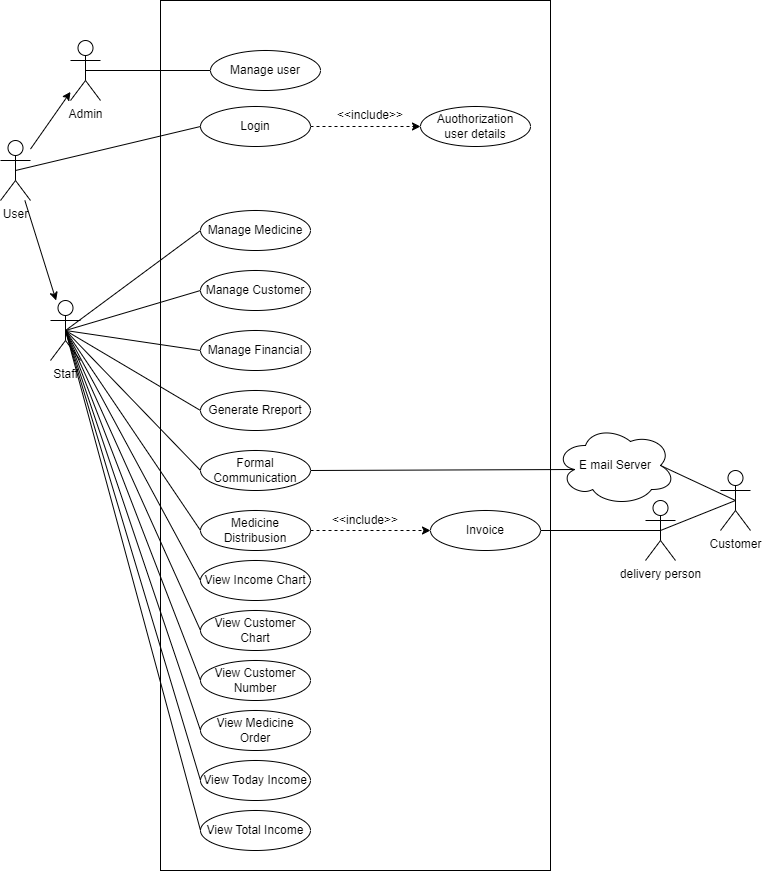

The diagram above was exported from draw.io. Its source (the exported page's mxGraphModel, read from the mxfile embedded in the PNG):
<mxGraphModel dx="880" dy="456" grid="1" gridSize="10" guides="1" tooltips="1" connect="1" arrows="1" fold="1" page="1" pageScale="1" pageWidth="850" pageHeight="1100" math="0" shadow="0" extFonts="Permanent Marker^https://fonts.googleapis.com/css?family=Permanent+Marker">
  <root>
    <mxCell id="0" />
    <mxCell id="1" parent="0" />
    <mxCell id="pWUu4n21JGwg7rA0w0O--8" value="" style="rounded=0;whiteSpace=wrap;html=1;" parent="1" vertex="1">
      <mxGeometry x="220" y="110" width="390" height="870" as="geometry" />
    </mxCell>
    <mxCell id="pWUu4n21JGwg7rA0w0O--14" value="" style="rounded=0;orthogonalLoop=1;jettySize=auto;html=1;" parent="1" source="pWUu4n21JGwg7rA0w0O--9" target="pWUu4n21JGwg7rA0w0O--13" edge="1">
      <mxGeometry relative="1" as="geometry" />
    </mxCell>
    <mxCell id="pWUu4n21JGwg7rA0w0O--16" value="" style="rounded=0;orthogonalLoop=1;jettySize=auto;html=1;" parent="1" source="pWUu4n21JGwg7rA0w0O--9" target="pWUu4n21JGwg7rA0w0O--15" edge="1">
      <mxGeometry relative="1" as="geometry" />
    </mxCell>
    <mxCell id="pWUu4n21JGwg7rA0w0O--9" value="User" style="shape=umlActor;verticalLabelPosition=bottom;verticalAlign=top;html=1;outlineConnect=0;" parent="1" vertex="1">
      <mxGeometry x="60" y="250" width="30" height="60" as="geometry" />
    </mxCell>
    <mxCell id="pWUu4n21JGwg7rA0w0O--44" style="rounded=0;orthogonalLoop=1;jettySize=auto;html=1;exitX=1;exitY=0.5;exitDx=0;exitDy=0;entryX=0;entryY=0.5;entryDx=0;entryDy=0;dashed=1;endArrow=classic;endFill=1;" parent="1" source="pWUu4n21JGwg7rA0w0O--12" target="pWUu4n21JGwg7rA0w0O--22" edge="1">
      <mxGeometry relative="1" as="geometry" />
    </mxCell>
    <mxCell id="pWUu4n21JGwg7rA0w0O--12" value="Login" style="ellipse;whiteSpace=wrap;html=1;" parent="1" vertex="1">
      <mxGeometry x="260" y="216" width="110" height="40" as="geometry" />
    </mxCell>
    <mxCell id="pWUu4n21JGwg7rA0w0O--26" style="rounded=0;orthogonalLoop=1;jettySize=auto;html=1;exitX=0.5;exitY=0.5;exitDx=0;exitDy=0;exitPerimeter=0;entryX=0;entryY=0.5;entryDx=0;entryDy=0;endArrow=none;endFill=0;" parent="1" source="pWUu4n21JGwg7rA0w0O--13" target="pWUu4n21JGwg7rA0w0O--25" edge="1">
      <mxGeometry relative="1" as="geometry" />
    </mxCell>
    <mxCell id="pWUu4n21JGwg7rA0w0O--27" style="rounded=0;orthogonalLoop=1;jettySize=auto;html=1;exitX=0.5;exitY=0.5;exitDx=0;exitDy=0;exitPerimeter=0;entryX=0;entryY=0.5;entryDx=0;entryDy=0;endArrow=none;endFill=0;" parent="1" source="pWUu4n21JGwg7rA0w0O--13" target="pWUu4n21JGwg7rA0w0O--24" edge="1">
      <mxGeometry relative="1" as="geometry" />
    </mxCell>
    <mxCell id="pWUu4n21JGwg7rA0w0O--31" style="rounded=0;orthogonalLoop=1;jettySize=auto;html=1;exitX=0.5;exitY=0.5;exitDx=0;exitDy=0;exitPerimeter=0;entryX=0;entryY=0.5;entryDx=0;entryDy=0;endArrow=none;endFill=0;" parent="1" source="pWUu4n21JGwg7rA0w0O--13" target="pWUu4n21JGwg7rA0w0O--28" edge="1">
      <mxGeometry relative="1" as="geometry" />
    </mxCell>
    <mxCell id="pWUu4n21JGwg7rA0w0O--13" value="Staff" style="shape=umlActor;verticalLabelPosition=bottom;verticalAlign=top;html=1;outlineConnect=0;" parent="1" vertex="1">
      <mxGeometry x="110" y="410" width="30" height="60" as="geometry" />
    </mxCell>
    <mxCell id="pWUu4n21JGwg7rA0w0O--18" style="rounded=0;orthogonalLoop=1;jettySize=auto;html=1;exitX=0.5;exitY=0.5;exitDx=0;exitDy=0;exitPerimeter=0;entryX=0;entryY=0.5;entryDx=0;entryDy=0;endArrow=none;endFill=0;" parent="1" source="pWUu4n21JGwg7rA0w0O--9" target="pWUu4n21JGwg7rA0w0O--12" edge="1">
      <mxGeometry relative="1" as="geometry" />
    </mxCell>
    <mxCell id="pWUu4n21JGwg7rA0w0O--46" style="rounded=0;orthogonalLoop=1;jettySize=auto;html=1;exitX=0.5;exitY=0.5;exitDx=0;exitDy=0;exitPerimeter=0;entryX=0;entryY=0.5;entryDx=0;entryDy=0;endArrow=none;endFill=0;" parent="1" source="pWUu4n21JGwg7rA0w0O--15" target="pWUu4n21JGwg7rA0w0O--33" edge="1">
      <mxGeometry relative="1" as="geometry" />
    </mxCell>
    <mxCell id="pWUu4n21JGwg7rA0w0O--15" value="Admin" style="shape=umlActor;verticalLabelPosition=bottom;verticalAlign=top;html=1;outlineConnect=0;" parent="1" vertex="1">
      <mxGeometry x="130" y="150" width="30" height="60" as="geometry" />
    </mxCell>
    <mxCell id="pWUu4n21JGwg7rA0w0O--22" value="Auothorization&lt;br&gt;user details" style="ellipse;whiteSpace=wrap;html=1;" parent="1" vertex="1">
      <mxGeometry x="480" y="216" width="110" height="40" as="geometry" />
    </mxCell>
    <mxCell id="pWUu4n21JGwg7rA0w0O--24" value="Manage Medicine" style="ellipse;whiteSpace=wrap;html=1;" parent="1" vertex="1">
      <mxGeometry x="260" y="320" width="110" height="40" as="geometry" />
    </mxCell>
    <mxCell id="pWUu4n21JGwg7rA0w0O--25" value="Manage Customer" style="ellipse;whiteSpace=wrap;html=1;" parent="1" vertex="1">
      <mxGeometry x="260" y="380" width="110" height="40" as="geometry" />
    </mxCell>
    <mxCell id="pWUu4n21JGwg7rA0w0O--28" value="Generate Rreport" style="ellipse;whiteSpace=wrap;html=1;" parent="1" vertex="1">
      <mxGeometry x="260" y="500" width="110" height="40" as="geometry" />
    </mxCell>
    <mxCell id="pWUu4n21JGwg7rA0w0O--30" style="rounded=0;orthogonalLoop=1;jettySize=auto;html=1;exitX=0;exitY=0.5;exitDx=0;exitDy=0;entryX=0.5;entryY=0.5;entryDx=0;entryDy=0;entryPerimeter=0;endArrow=none;endFill=0;" parent="1" source="pWUu4n21JGwg7rA0w0O--29" target="pWUu4n21JGwg7rA0w0O--13" edge="1">
      <mxGeometry relative="1" as="geometry" />
    </mxCell>
    <mxCell id="pWUu4n21JGwg7rA0w0O--29" value="Manage Financial" style="ellipse;whiteSpace=wrap;html=1;" parent="1" vertex="1">
      <mxGeometry x="260" y="440" width="110" height="40" as="geometry" />
    </mxCell>
    <mxCell id="pWUu4n21JGwg7rA0w0O--33" value="Manage user" style="ellipse;whiteSpace=wrap;html=1;" parent="1" vertex="1">
      <mxGeometry x="270" y="160" width="110" height="40" as="geometry" />
    </mxCell>
    <mxCell id="pWUu4n21JGwg7rA0w0O--36" style="rounded=0;orthogonalLoop=1;jettySize=auto;html=1;exitX=0;exitY=0.5;exitDx=0;exitDy=0;entryX=0.5;entryY=0.5;entryDx=0;entryDy=0;entryPerimeter=0;endArrow=none;endFill=0;" parent="1" source="pWUu4n21JGwg7rA0w0O--35" target="pWUu4n21JGwg7rA0w0O--13" edge="1">
      <mxGeometry relative="1" as="geometry" />
    </mxCell>
    <mxCell id="pWUu4n21JGwg7rA0w0O--43" style="rounded=0;orthogonalLoop=1;jettySize=auto;html=1;exitX=1;exitY=0.5;exitDx=0;exitDy=0;entryX=0.16;entryY=0.55;entryDx=0;entryDy=0;entryPerimeter=0;endArrow=none;endFill=0;" parent="1" source="pWUu4n21JGwg7rA0w0O--35" target="pWUu4n21JGwg7rA0w0O--39" edge="1">
      <mxGeometry relative="1" as="geometry" />
    </mxCell>
    <mxCell id="pWUu4n21JGwg7rA0w0O--35" value="Formal Communication" style="ellipse;whiteSpace=wrap;html=1;" parent="1" vertex="1">
      <mxGeometry x="260" y="560" width="110" height="40" as="geometry" />
    </mxCell>
    <mxCell id="pWUu4n21JGwg7rA0w0O--38" value="Customer" style="shape=umlActor;verticalLabelPosition=bottom;verticalAlign=top;html=1;outlineConnect=0;" parent="1" vertex="1">
      <mxGeometry x="780" y="580" width="30" height="60" as="geometry" />
    </mxCell>
    <mxCell id="pWUu4n21JGwg7rA0w0O--42" style="rounded=0;orthogonalLoop=1;jettySize=auto;html=1;exitX=0.875;exitY=0.5;exitDx=0;exitDy=0;exitPerimeter=0;entryX=0.5;entryY=0.5;entryDx=0;entryDy=0;entryPerimeter=0;endArrow=none;endFill=0;" parent="1" source="pWUu4n21JGwg7rA0w0O--39" target="pWUu4n21JGwg7rA0w0O--38" edge="1">
      <mxGeometry relative="1" as="geometry" />
    </mxCell>
    <mxCell id="pWUu4n21JGwg7rA0w0O--39" value="E mail Server" style="ellipse;shape=cloud;whiteSpace=wrap;html=1;" parent="1" vertex="1">
      <mxGeometry x="615" y="535" width="120" height="80" as="geometry" />
    </mxCell>
    <mxCell id="pWUu4n21JGwg7rA0w0O--45" value="&amp;lt;&amp;lt;include&amp;gt;&amp;gt;" style="text;html=1;strokeColor=none;fillColor=none;align=center;verticalAlign=middle;whiteSpace=wrap;rounded=0;rotation=0;" parent="1" vertex="1">
      <mxGeometry x="400" y="210" width="60" height="30" as="geometry" />
    </mxCell>
    <mxCell id="pWUu4n21JGwg7rA0w0O--56" style="rounded=0;orthogonalLoop=1;jettySize=auto;html=1;exitX=1;exitY=0.5;exitDx=0;exitDy=0;entryX=0.5;entryY=0.5;entryDx=0;entryDy=0;entryPerimeter=0;endArrow=none;endFill=0;" parent="1" source="pWUu4n21JGwg7rA0w0O--48" target="pWUu4n21JGwg7rA0w0O--54" edge="1">
      <mxGeometry relative="1" as="geometry" />
    </mxCell>
    <mxCell id="pWUu4n21JGwg7rA0w0O--48" value="Invoice" style="ellipse;whiteSpace=wrap;html=1;" parent="1" vertex="1">
      <mxGeometry x="490" y="620" width="110" height="40" as="geometry" />
    </mxCell>
    <mxCell id="pWUu4n21JGwg7rA0w0O--50" style="rounded=0;orthogonalLoop=1;jettySize=auto;html=1;exitX=0;exitY=0.5;exitDx=0;exitDy=0;entryX=0.5;entryY=0.5;entryDx=0;entryDy=0;entryPerimeter=0;endArrow=none;endFill=0;" parent="1" source="pWUu4n21JGwg7rA0w0O--49" target="pWUu4n21JGwg7rA0w0O--13" edge="1">
      <mxGeometry relative="1" as="geometry" />
    </mxCell>
    <mxCell id="pWUu4n21JGwg7rA0w0O--51" style="rounded=0;orthogonalLoop=1;jettySize=auto;html=1;exitX=1;exitY=0.5;exitDx=0;exitDy=0;entryX=0;entryY=0.5;entryDx=0;entryDy=0;endArrow=classic;endFill=1;dashed=1;" parent="1" source="pWUu4n21JGwg7rA0w0O--49" target="pWUu4n21JGwg7rA0w0O--48" edge="1">
      <mxGeometry relative="1" as="geometry" />
    </mxCell>
    <mxCell id="pWUu4n21JGwg7rA0w0O--49" value="Medicine Distribusion" style="ellipse;whiteSpace=wrap;html=1;" parent="1" vertex="1">
      <mxGeometry x="260" y="620" width="110" height="40" as="geometry" />
    </mxCell>
    <mxCell id="pWUu4n21JGwg7rA0w0O--52" value="&amp;lt;&amp;lt;include&amp;gt;&amp;gt;" style="text;html=1;strokeColor=none;fillColor=none;align=center;verticalAlign=middle;whiteSpace=wrap;rounded=0;rotation=0;" parent="1" vertex="1">
      <mxGeometry x="395" y="615" width="60" height="30" as="geometry" />
    </mxCell>
    <mxCell id="pWUu4n21JGwg7rA0w0O--57" style="rounded=0;orthogonalLoop=1;jettySize=auto;html=1;exitX=0.5;exitY=0.5;exitDx=0;exitDy=0;exitPerimeter=0;endArrow=none;endFill=0;entryX=0.5;entryY=0.5;entryDx=0;entryDy=0;entryPerimeter=0;" parent="1" source="pWUu4n21JGwg7rA0w0O--54" target="pWUu4n21JGwg7rA0w0O--38" edge="1">
      <mxGeometry relative="1" as="geometry" />
    </mxCell>
    <mxCell id="pWUu4n21JGwg7rA0w0O--54" value="delivery person" style="shape=umlActor;verticalLabelPosition=bottom;verticalAlign=top;html=1;outlineConnect=0;" parent="1" vertex="1">
      <mxGeometry x="705" y="610" width="30" height="60" as="geometry" />
    </mxCell>
    <mxCell id="Q60WyrBwcgVaMmztHW4a-1" value="View Income Chart" style="ellipse;whiteSpace=wrap;html=1;" vertex="1" parent="1">
      <mxGeometry x="260" y="670" width="110" height="40" as="geometry" />
    </mxCell>
    <mxCell id="Q60WyrBwcgVaMmztHW4a-2" value="View Customer Chart" style="ellipse;whiteSpace=wrap;html=1;" vertex="1" parent="1">
      <mxGeometry x="260" y="720" width="110" height="40" as="geometry" />
    </mxCell>
    <mxCell id="Q60WyrBwcgVaMmztHW4a-3" value="View Customer Number" style="ellipse;whiteSpace=wrap;html=1;" vertex="1" parent="1">
      <mxGeometry x="260" y="770" width="110" height="40" as="geometry" />
    </mxCell>
    <mxCell id="Q60WyrBwcgVaMmztHW4a-4" value="View Medicine Order" style="ellipse;whiteSpace=wrap;html=1;" vertex="1" parent="1">
      <mxGeometry x="260" y="820" width="110" height="40" as="geometry" />
    </mxCell>
    <mxCell id="Q60WyrBwcgVaMmztHW4a-5" value="View Today Income" style="ellipse;whiteSpace=wrap;html=1;" vertex="1" parent="1">
      <mxGeometry x="260" y="870" width="110" height="40" as="geometry" />
    </mxCell>
    <mxCell id="Q60WyrBwcgVaMmztHW4a-6" value="View Total Income" style="ellipse;whiteSpace=wrap;html=1;" vertex="1" parent="1">
      <mxGeometry x="260" y="920" width="110" height="40" as="geometry" />
    </mxCell>
    <mxCell id="Q60WyrBwcgVaMmztHW4a-7" style="rounded=0;orthogonalLoop=1;jettySize=auto;html=1;exitX=0;exitY=0.5;exitDx=0;exitDy=0;endArrow=none;endFill=0;entryX=0.5;entryY=0.5;entryDx=0;entryDy=0;entryPerimeter=0;" edge="1" parent="1" source="Q60WyrBwcgVaMmztHW4a-1" target="pWUu4n21JGwg7rA0w0O--13">
      <mxGeometry relative="1" as="geometry">
        <mxPoint x="270" y="650" as="sourcePoint" />
        <mxPoint x="130" y="440" as="targetPoint" />
      </mxGeometry>
    </mxCell>
    <mxCell id="Q60WyrBwcgVaMmztHW4a-8" style="rounded=0;orthogonalLoop=1;jettySize=auto;html=1;exitX=0;exitY=0.5;exitDx=0;exitDy=0;endArrow=none;endFill=0;entryX=0.5;entryY=0.5;entryDx=0;entryDy=0;entryPerimeter=0;" edge="1" parent="1" source="Q60WyrBwcgVaMmztHW4a-2" target="pWUu4n21JGwg7rA0w0O--13">
      <mxGeometry relative="1" as="geometry">
        <mxPoint x="270" y="700" as="sourcePoint" />
        <mxPoint x="130" y="440" as="targetPoint" />
      </mxGeometry>
    </mxCell>
    <mxCell id="Q60WyrBwcgVaMmztHW4a-9" style="rounded=0;orthogonalLoop=1;jettySize=auto;html=1;exitX=0;exitY=0.5;exitDx=0;exitDy=0;entryX=0.5;entryY=0.5;entryDx=0;entryDy=0;entryPerimeter=0;endArrow=none;endFill=0;" edge="1" parent="1" source="Q60WyrBwcgVaMmztHW4a-5" target="pWUu4n21JGwg7rA0w0O--13">
      <mxGeometry relative="1" as="geometry">
        <mxPoint x="280" y="710" as="sourcePoint" />
        <mxPoint x="155" y="470" as="targetPoint" />
      </mxGeometry>
    </mxCell>
    <mxCell id="Q60WyrBwcgVaMmztHW4a-10" style="rounded=0;orthogonalLoop=1;jettySize=auto;html=1;exitX=0;exitY=0.5;exitDx=0;exitDy=0;entryX=0.5;entryY=0.5;entryDx=0;entryDy=0;entryPerimeter=0;endArrow=none;endFill=0;" edge="1" parent="1" source="Q60WyrBwcgVaMmztHW4a-4" target="pWUu4n21JGwg7rA0w0O--13">
      <mxGeometry relative="1" as="geometry">
        <mxPoint x="290" y="720" as="sourcePoint" />
        <mxPoint x="165" y="480" as="targetPoint" />
      </mxGeometry>
    </mxCell>
    <mxCell id="Q60WyrBwcgVaMmztHW4a-11" style="rounded=0;orthogonalLoop=1;jettySize=auto;html=1;exitX=0;exitY=0.5;exitDx=0;exitDy=0;entryX=0.5;entryY=0.5;entryDx=0;entryDy=0;entryPerimeter=0;endArrow=none;endFill=0;" edge="1" parent="1" source="Q60WyrBwcgVaMmztHW4a-3" target="pWUu4n21JGwg7rA0w0O--13">
      <mxGeometry relative="1" as="geometry">
        <mxPoint x="300" y="730" as="sourcePoint" />
        <mxPoint x="175" y="490" as="targetPoint" />
      </mxGeometry>
    </mxCell>
    <mxCell id="Q60WyrBwcgVaMmztHW4a-12" style="rounded=0;orthogonalLoop=1;jettySize=auto;html=1;exitX=0;exitY=0.5;exitDx=0;exitDy=0;entryX=0.5;entryY=0.5;entryDx=0;entryDy=0;entryPerimeter=0;endArrow=none;endFill=0;" edge="1" parent="1" source="Q60WyrBwcgVaMmztHW4a-6" target="pWUu4n21JGwg7rA0w0O--13">
      <mxGeometry relative="1" as="geometry">
        <mxPoint x="270" y="900" as="sourcePoint" />
        <mxPoint x="135" y="450" as="targetPoint" />
      </mxGeometry>
    </mxCell>
  </root>
</mxGraphModel>